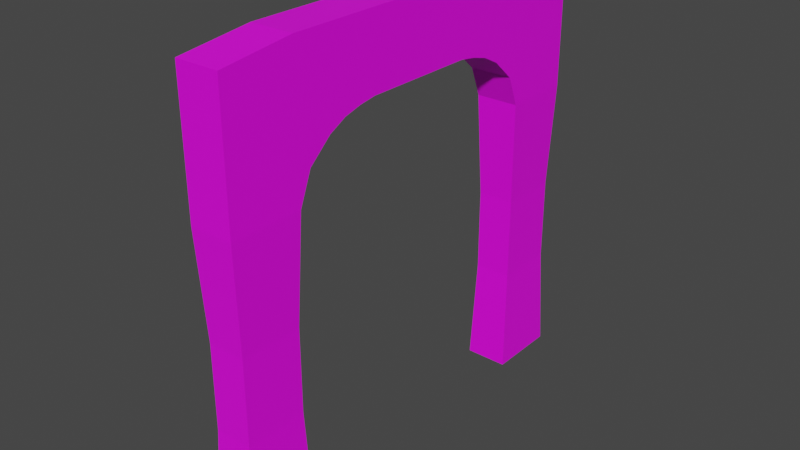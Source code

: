 # Source: archway_1.blend  (saved by Blender 2.80.75; exported with 4.5.12 LTS)
import bpy
from mathutils import Matrix  # noqa: F401  (used for matrix-valued properties, if any)

bpy.ops.wm.read_factory_settings(use_empty=True)
scene = bpy.context.scene
scene.name = 'Scene'

# ---- collections
col_collection = bpy.data.collections.new('Collection'); scene.collection.children.link(col_collection)

# ---- images (referenced by path relative to the original .blend; pixels are not part of the script)
import os
ASSET_DIR = os.environ.get("B2B_ASSET_DIR", "")  # directory of the original .blend (textures are referenced by path, not embedded)
HERE = os.path.dirname(os.path.abspath(__file__))  # packed textures are extracted next to this script under _unpacked/

def load_image(name, relpath, width, height, colorspace="sRGB"):
    """Load a texture the original file referenced (path relative to the .blend, or extracted next to this script)."""
    p = next((c for c in (os.path.join(HERE, relpath), os.path.join(ASSET_DIR, relpath)) if relpath and os.path.exists(c)), "")
    if p:
        img = bpy.data.images.load(p, check_existing=True)
        img.name = name
    else:  # same state as the original file: an image datablock whose file is absent (Cycles renders it pink)
        img = bpy.data.images.new(name, width, height)
        img.source = "FILE"
        img.filepath = "//" + (relpath or name)
    img.colorspace_settings.name = colorspace
    return img
img_dark_stone_jpg = load_image('dark_stone.jpg', 'dark_stone.jpg', 1024, 1024, 'sRGB')

# ---- materials (node trees are filled in below, after node groups)
mat_darkstone = bpy.data.materials.new('DarkStone')
mat_darkstone.use_transparent_shadow = False

# ---- material node trees
mat_darkstone.use_nodes = True; mat_darkstone.node_tree.nodes.clear()
_N = mat_darkstone.node_tree.nodes; _L = mat_darkstone.node_tree.links
n0 = _N.new('ShaderNodeOutputMaterial'); n0.name = 'Material Output'; n0.location = (300, 300)
n1 = _N.new('ShaderNodeBsdfPrincipled'); n1.name = 'Principled BSDF'; n1.location = (10, 300)
n1.distribution = 'GGX'
n1.subsurface_method = 'BURLEY'
n1.inputs[3].default_value = 1.45
n1.inputs[27].default_value = (0.0, 0.0, 0.0, 1.0)
n1.inputs[28].default_value = 1.0
n2 = _N.new('ShaderNodeTexImage'); n2.name = 'Image Texture'; n2.location = (-280, 270)
n2.image = img_dark_stone_jpg
_L.new(n1.outputs[0], n0.inputs[0])
_L.new(n2.outputs[0], n1.inputs[0])
n0.is_active_output = True

# ---- world
world_world = bpy.data.worlds.new('World'); scene.world = world_world
world_world.use_nodes = True; world_world.node_tree.nodes.clear()
_N = world_world.node_tree.nodes; _L = world_world.node_tree.links
n0 = _N.new('ShaderNodeOutputWorld'); n0.name = 'World Output'; n0.location = (300, 300)
n1 = _N.new('ShaderNodeBackground'); n1.name = 'Background'; n1.location = (10, 300)
n1.inputs[0].default_value = (0.05088, 0.05088, 0.05088, 1.0)
_L.new(n1.outputs[0], n0.inputs[0])
n0.is_active_output = True
world_world.color = (0.05088, 0.05088, 0.05088)
world_world.use_sun_shadow = False
world_world.sun_shadow_jitter_overblur = 0.0

# ---- meshes
me_cube_002 = bpy.data.meshes.new('Cube.002')
me_cube_002.from_pydata([(-1.0, -1.0, -1.0), (-1.0, -1.0, 0.9604), (-1.0, 1.0, -1.0), (-1.0, 1.0, 0.9604), (1.0, -1.0, -1.0), (1.0, -1.0, 0.9604), (1.0, 1.0, -1.0), (1.0, 1.0, 0.9604), (-1.0, 0.6667, -1.0), (-1.0, -0.6667, -1.0), (-1.0, -0.6667, 1.0), (-1.0, 0.6667, 1.0), (1.0, -0.6667, -1.0), (1.0, 0.6667, -1.0), (1.0, 0.6667, 1.0), (1.0, -0.6667, 1.0), (-1.0, -1.0, 0.6678), (-1.0, 1.0, 0.6678), (1.0, 1.0, 0.6678), (1.0, -1.0, 0.6678), (1.0, 0.6667, 0.6678), (1.0, -0.6667, 0.6678), (-1.0, -0.6667, 0.6678), (-1.0, 0.6667, 0.6678), (1.0, -1.0, 0.3554), (1.0, -0.6667, 0.3554), (-1.0, -0.6667, 0.3554), (-1.0, -1.0, 0.3554), (-1.0, 1.0, 0.3551), (1.0, 1.0, 0.3551), (1.0, 0.6667, 0.3551), (-1.0, 0.6667, 0.3551), (-1.0, -0.2631, 1.0), (-1.0, 0.2631, 1.0), (1.0, 0.2631, 1.0), (1.0, -0.2631, 1.0), (-1.0, -0.2631, 0.6678), (-1.0, 0.2631, 0.6678), (1.0, 0.2631, 0.6678), (1.0, -0.2631, 0.6678), (1.0, -0.6106, 0.4987), (1.0, -0.5052, 0.5923), (1.0, -0.4245, 0.6341), (1.0, -0.3438, 0.6556), (-1.0, -0.6106, 0.4987), (-1.0, -0.5052, 0.5923), (-1.0, -0.4245, 0.6341), (-1.0, -0.3438, 0.6556), (-1.0, 0.3442, 0.6556), (-1.0, 0.425, 0.6341), (-1.0, 0.5057, 0.5923), (-1.0, 0.611, 0.4987), (-1.0, 0.2635, 0.6678), (1.0, 0.2635, 0.6678), (1.0, 0.6671, 0.3554), (-1.0, 0.6671, 0.3554), (1.0, 0.611, 0.4987), (1.0, 0.5057, 0.5923), (1.0, 0.425, 0.6341), (1.0, 0.3442, 0.6556), (0.8583, -0.9764, -0.1284), (0.8583, -0.9764, -0.5162), (0.8583, -0.6903, -0.1284), (0.8583, -0.6903, -0.5162), (-0.8583, -0.6903, -0.1284), (-0.8583, -0.6903, -0.5162), (-0.8583, -0.9764, -0.5162), (-0.8583, -0.9764, -0.1284), (-0.858, 0.9763, -0.1287), (-0.858, 0.9763, -0.5162), (0.858, 0.9763, -0.1287), (0.858, 0.9763, -0.5162), (0.858, 0.6903, -0.1287), (0.858, 0.6903, -0.5162), (-0.858, 0.6903, -0.1287), (-0.858, 0.6903, -0.5162), (-1.0, -1.0, 0.8339), (-1.0, 1.0, 0.8339), (1.0, 1.0, 0.8339), (1.0, -1.0, 0.8339), (1.0, 0.6667, 0.8339), (1.0, -0.6667, 0.8339), (-1.0, -0.6667, 0.8339), (-1.0, 0.6667, 0.8339), (-1.0, -0.2631, 0.8339), (-1.0, 0.2631, 0.8339), (1.0, 0.2631, 0.8339), (1.0, -0.2631, 0.8339)], [], [(83, 11, 3, 77), (77, 3, 7, 78), (81, 15, 5, 79), (79, 5, 1, 76), (9, 12, 4, 0), (15, 10, 1, 5), (7, 3, 11, 14), (35, 32, 10, 15), (2, 6, 13, 8), (75, 8, 13, 73), (78, 7, 14, 80), (87, 35, 15, 81), (76, 1, 10, 82), (85, 33, 11, 83), (37, 23, 20, 38), (27, 16, 22, 26), (65, 63, 12, 9), (29, 18, 20, 30), (24, 19, 16, 27), (25, 21, 19, 24), (28, 17, 18, 29), (31, 23, 17, 28), (62, 25, 24, 60), (60, 24, 27, 67), (22, 21, 25, 26), (67, 27, 26, 64), (74, 31, 28, 68), (68, 28, 29, 70), (70, 29, 30, 72), (23, 31, 30, 20), (22, 36, 39, 21), (36, 37, 38, 39), (82, 10, 32, 84), (84, 32, 33, 85), (80, 14, 34, 86), (86, 34, 35, 87), (14, 11, 33, 34), (34, 33, 32, 35), (47, 43, 39, 36), (26, 25, 40, 44), (44, 40, 41, 45), (45, 41, 42, 46), (46, 42, 43, 47), (58, 49, 48, 59), (57, 50, 49, 58), (56, 51, 50, 57), (54, 55, 51, 56), (59, 48, 52, 53), (39, 43, 42, 41, 40, 25, 21), (38, 20, 30, 54, 56, 57, 58, 59, 53), (37, 52, 48, 49, 50, 51, 55, 31, 23), (36, 22, 26, 44, 45, 46, 47), (0, 66, 65, 9), (66, 67, 64, 65), (4, 61, 66, 0), (61, 60, 67, 66), (12, 63, 61, 4), (63, 62, 60, 61), (26, 25, 62, 64), (64, 62, 63, 65), (6, 71, 73, 13), (71, 70, 72, 73), (2, 69, 71, 6), (69, 68, 70, 71), (8, 75, 69, 2), (75, 74, 68, 69), (31, 74, 72, 30), (74, 75, 73, 72), (38, 86, 87, 39), (20, 80, 86, 38), (36, 84, 85, 37), (22, 82, 84, 36), (37, 85, 83, 23), (16, 76, 82, 22), (39, 87, 81, 21), (18, 78, 80, 20), (19, 79, 76, 16), (21, 81, 79, 19), (17, 77, 78, 18), (23, 83, 77, 17)])
me_cube_002.polygons.foreach_set('use_smooth', [0, 0, 0, 0, 0, 0, 0, 0, 0, 0, 0, 0, 0, 0, 0, 0, 0, 0, 0, 0, 0, 0, 0, 0, 0, 1, 0, 0, 0, 0, 0, 0, 0, 0, 0, 0, 0, 0, 0, 0, 0, 0, 0, 0, 0, 0, 0, 0, 0, 0, 0, 0, 1, 1, 0, 0, 0, 0, 0, 0, 0, 0, 0, 0, 0, 0, 0, 0, 0, 0, 0, 0, 0, 0, 0, 0, 0, 0, 0, 0])
_uv = me_cube_002.uv_layers.new(name='UVMap')
_uv.uv.foreach_set('vector', [-0.4104, 0.4522, -0.4127, 0.5353, -0.6472, 0.5123, -0.6455, 0.4491, 1.0, 0.2957, 1.0, 0.7131, 2.116e-05, 0.7131, 2.119e-05, 0.2957, -0.353, 0.4965, -0.3542, 0.5795, -0.5891, 0.5579, -0.5881, 0.4947, 2.116e-05, 0.9402, 2.116e-05, 0.09483, 1.0, 0.09483, 1.0, 0.9402, 0.5618, 0.3918, 0.5651, 0.6076, 0.5695, 0.6068, 0.5645, 0.3923, 0.9999, 1.37, 8.446e-05, 1.37, 8.455e-05, 1.881, 0.9999, 1.881, 0.9999, -1.171, 8.434e-05, -1.171, 8.428e-05, -0.6596, 0.9999, -0.6596, 0.9999, 0.7557, 8.437e-05, 0.7557, 8.446e-05, 1.37, 0.9999, 1.37, 0.128, 0.4015, 0.1199, 0.4615, 0.1213, 0.4617, 0.1294, 0.4016, -0.09115, 0.9852, -0.1897, -0.001564, 1.221, 0.01716, 1.119, 1.001, 0.8225, 0.5053, 0.8216, 0.5685, 0.5862, 0.5866, 0.5874, 0.5035, -0.06834, 0.4986, -0.06959, 0.5816, -0.3542, 0.5795, -0.353, 0.4965, 0.765, 0.4679, 0.7633, 0.5311, 0.5277, 0.5478, 0.5299, 0.4647, -0.1258, 0.456, -0.128, 0.539, -0.4127, 0.5353, -0.4104, 0.4522, 0.1234, 0.2791, 0.1333, 0.3283, 0.1051, 0.5353, 0.07988, 0.5843, 0.6085, 0.8171, 0.6085, 0.9999, 0.3333, 0.9999, 0.3333, 0.8171, 1.118, 1.215, -0.09194, 1.101, -0.1834, -0.2167, 1.227, -0.08364, 5.246e-05, 0.1831, 5.246e-05, 5.246e-05, 0.2753, 5.246e-05, 0.2753, 0.1831, 3.326e-05, 0.1146, 3.326e-05, 0.9038, 1.0, 0.9038, 1.0, 0.1146, 0.3333, 0.1829, 0.3333, 7.85e-05, 0.6085, 7.85e-05, 0.6085, 0.1829, 3.329e-05, 0.7963, 3.329e-05, 0.2072, 1.0, 0.2072, 1.0, 0.7963, 0.33, 0.19, 0.33, 0.008573, 0.6029, 0.008573, 0.6029, 0.19, 0.3528, 0.478, 0.3333, 0.1829, 0.6085, 0.1829, 0.589, 0.478, -0.09766, 1.52, -0.1939, -0.6014, 1.217, -0.5072, 1.113, 1.601, 0.9794, 0.3237, 0.635, 0.3237, 0.635, 0.2856, 0.9794, 0.2856, 0.589, 0.522, 0.6085, 0.8171, 0.3333, 0.8171, 0.3528, 0.522, 0.3494, 0.4825, 0.33, 0.19, 0.6029, 0.19, 0.5835, 0.4825, -0.1209, 1.438, -0.2235, -0.384, 1.187, -0.4385, 1.089, 1.391, 0.01959, 0.4781, 5.246e-05, 0.1831, 0.2753, 0.1831, 0.2557, 0.4781, 0.1333, 0.3283, 0.1236, 0.3592, 0.1042, 0.503, 0.1051, 0.5353, 0.9794, 0.3237, 0.9794, 0.373, 0.635, 0.373, 0.635, 0.3237, 1.001, 0.1268, 0.003765, 0.1236, -0.0007287, 0.8323, 0.9962, 0.8355, 0.5299, 0.4647, 0.5277, 0.5478, 0.243, 0.544, 0.2452, 0.461, 0.2452, 0.461, 0.243, 0.544, -0.128, 0.539, -0.1258, 0.456, 0.5874, 0.5035, 0.5862, 0.5866, 0.3015, 0.5844, 0.3027, 0.5014, 0.3027, 0.5014, 0.3015, 0.5844, -0.06959, 0.5816, -0.06834, 0.4986, 0.9999, -0.6596, 8.428e-05, -0.6596, 8.434e-05, -0.04523, 0.9999, -0.04523, 0.9999, -0.04523, 8.434e-05, -0.04523, 8.437e-05, 0.7557, 0.9999, 0.7557, 1.0, 0.8485, 4.423e-05, 0.8485, 4.423e-05, 1.003, 1.0, 1.003, 1.0, -0.03876, 4.423e-05, -0.03876, 4.417e-05, 0.2522, 1.0, 0.2522, 1.0, 0.2522, 4.417e-05, 0.2522, 4.429e-05, 0.5187, 1.0, 0.5187, 1.0, 0.5187, 4.429e-05, 0.5187, 4.423e-05, 0.6906, 1.0, 0.6906, 1.0, 0.6906, 4.423e-05, 0.6906, 4.423e-05, 0.8485, 1.0, 0.8485, 1.0, 0.325, 4.417e-05, 0.325, 4.423e-05, 0.1775, 1.0, 0.1775, 1.0, 0.4854, 4.426e-05, 0.4854, 4.417e-05, 0.325, 1.0, 0.325, 1.0, 0.7342, 4.429e-05, 0.7342, 4.426e-05, 0.4854, 1.0, 0.4854, 1.0, 1.006, 4.432e-05, 1.006, 4.429e-05, 0.7342, 1.0, 0.7342, 1.0, 0.1775, 4.423e-05, 0.1775, 4.432e-05, 0.0334, 1.0, 0.0334, 7.8e-05, 7.8e-05, 0.06673, 0.007237, 0.1334, 0.01983, 0.2, 0.0443, 0.287, 0.09907, 0.3333, 0.1829, 0.3333, 7.85e-05, 0.981, 0.5259, -0.3303, 0.5229, -0.3331, 0.1624, -0.3289, 0.1614, -0.2413, 0.3276, -0.06911, 0.4348, 0.06254, 0.4825, 0.194, 0.5068, 0.3254, 0.5203, 0.00024, 7.763e-05, 7.763e-05, 0.004159, 0.06596, 0.01214, 0.1317, 0.02551, 0.1971, 0.05064, 0.2819, 0.1061, 0.3256, 0.1898, 0.33, 0.19, 0.33, 0.008573, 7.8e-05, 0.9999, 0.3333, 0.9999, 0.3333, 0.8171, 0.287, 0.9009, 0.2, 0.9557, 0.1334, 0.9802, 0.06672, 0.9928, 0.6085, 7.8e-05, 0.589, 0.2951, 0.3528, 0.2951, 0.3333, 7.806e-05, 0.589, 0.2951, 0.589, 0.522, 0.3528, 0.522, 0.3528, 0.2951, 1.208, 0.06263, 1.111, 0.9167, -0.09999, 0.9369, -0.2022, 0.08616, 4.002e-05, 0.8126, 4.005e-05, 0.1764, 1.0, 0.1764, 1.0, 0.8126, 0.3333, 0.9999, 0.3528, 0.7049, 0.589, 0.7049, 0.6085, 0.9999, 0.3528, 0.7049, 0.3528, 0.478, 0.589, 0.478, 0.589, 0.7049, -0.1737, 0.02377, 1.237, 0.04479, 1.135, 0.9758, -0.07561, 0.9578, -0.1776, 0.01398, 1.233, 0.02983, 1.232, 0.986, -0.1788, 0.9702, 5.275e-05, 0.9999, 0.01959, 0.7049, 0.2557, 0.7049, 0.2753, 0.9999, 0.01959, 0.7049, 0.01959, 0.4781, 0.2557, 0.4781, 0.2557, 0.7049, 1.21, 0.02904, 1.109, 0.9771, -0.1012, 0.9717, -0.2008, 0.02284, -0.2078, 0.8743, -0.2069, 0.1162, 1.204, 0.1257, 1.203, 0.8838, 0.33, 0.9999, 0.3494, 0.7074, 0.5835, 0.7074, 0.6029, 0.9999, 0.3494, 0.7074, 0.3494, 0.4825, 0.5835, 0.4825, 0.5835, 0.7074, 1.188, 0.05808, 1.088, 0.9406, -0.122, 0.9419, -0.2223, 0.05961, -0.1942, 0.8965, -0.194, 0.1012, 1.217, 0.1035, 1.216, 0.8988, 0.304, 0.4184, 0.3027, 0.5014, -0.06834, 0.4986, -0.0671, 0.4156, 0.5887, 0.4205, 0.5874, 0.5035, 0.3027, 0.5014, 0.304, 0.4184, 0.3685, 0.05888, 0.3685, 2.433e-05, 0.6315, 2.433e-05, 0.6315, 0.05889, 0.1667, 0.05888, 0.1667, 2.431e-05, 0.3685, 2.433e-05, 0.3685, 0.05888, 0.6315, 0.05889, 0.6315, 2.433e-05, 0.8333, 2.433e-05, 0.8333, 0.05889, 2.426e-05, 0.05888, 2.426e-05, 2.428e-05, 0.1667, 2.431e-05, 0.1667, 0.05888, -0.0671, 0.4156, -0.06834, 0.4986, -0.353, 0.4965, -0.3518, 0.4134, 0.8238, 0.4223, 0.8225, 0.5053, 0.5874, 0.5035, 0.5887, 0.4205, 1.0, 0.9187, 1.0, 0.07784, 2.426e-05, 0.07784, 2.432e-05, 0.9187, -0.3518, 0.4134, -0.353, 0.4965, -0.5881, 0.4947, -0.5869, 0.4117, 1.0, 0.3043, 1.0, 0.6322, 2.426e-05, 0.6322, 2.438e-05, 0.3043, 0.8333, 0.05889, 0.8333, 2.433e-05, 1.0, 2.426e-05, 1.0, 0.05888])
me_cube_002.materials.append(mat_darkstone)
me_cube_002.use_remesh_preserve_volume = False
me_cube_002.use_remesh_preserve_attributes = False
me_cube_002.use_mirror_vertex_groups = False
me_cube_002.update()

# ---- objects
ob_cube = bpy.data.objects.new('Cube', me_cube_002)

# ---- transforms, parenting, visibility, modifiers, constraints
ob_cube.location = (0.0, 0.0, 0.0)
ob_cube.scale = (1.0, 10.0, 10.0)
ob_cube.lineart.crease_threshold = 0.0

# ---- collection membership
col_collection.objects.link(ob_cube)

# ---- scene / render settings (as saved in the file)
scene.frame_start = 1; scene.frame_end = 250; scene.frame_set(1)
scene.render.engine = 'BLENDER_EEVEE_NEXT'
scene.cycles.use_denoising = False
scene.cycles.samples = 128
scene.cycles.sampling_pattern = 'TABULATED_SOBOL'
scene.cycles.use_adaptive_sampling = False
scene.cycles.use_light_tree = False
scene.view_settings.view_transform = 'Filmic'
bpy.context.view_layer.update()

# ---- added for rendering (the .blend has no active camera and no usable light): camera, sun
cam_auto = bpy.data.cameras.new('AutoCamera')
cam_auto.lens = 50.0
cam_auto.sensor_width = 36.0
cam_auto.clip_end = 1000.0
ob_auto_camera = bpy.data.objects.new('AutoCamera', cam_auto)
scene.collection.objects.link(ob_auto_camera)
ob_auto_camera.location = (26.2346, -31.4816, 20.9877)
ob_auto_camera.rotation_euler = (1.09748, -7.21219e-08, 0.694738)
scene.camera = ob_auto_camera
light_auto_sun = bpy.data.lights.new('AutoSun', 'SUN')
light_auto_sun.energy = 3.0
light_auto_sun.angle = 0.0523599
ob_auto_sun = bpy.data.objects.new('AutoSun', light_auto_sun)
scene.collection.objects.link(ob_auto_sun)
ob_auto_sun.rotation_euler = (0.872665, 0.174533, 0.523599)
bpy.context.view_layer.update()

